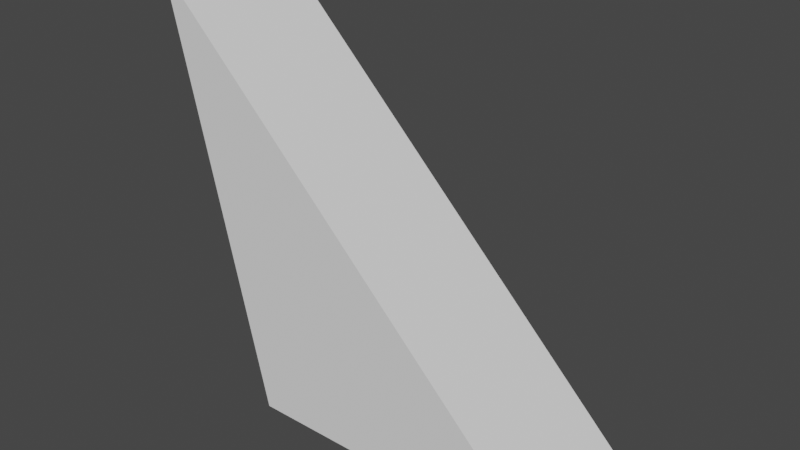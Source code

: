 # Source: scalene_triangle.blend  (saved by Blender 2.92.15; exported with 4.5.12 LTS)
import bpy
from mathutils import Matrix  # noqa: F401  (used for matrix-valued properties, if any)

bpy.ops.wm.read_factory_settings(use_empty=True)
scene = bpy.context.scene
scene.name = 'Scene'

# ---- collections
col_collection = bpy.data.collections.new('Collection'); scene.collection.children.link(col_collection)

# ---- world
world_world = bpy.data.worlds.new('World'); scene.world = world_world
world_world.use_nodes = True; world_world.node_tree.nodes.clear()
_N = world_world.node_tree.nodes; _L = world_world.node_tree.links
n0 = _N.new('ShaderNodeOutputWorld'); n0.name = 'World Output'; n0.location = (300, 300)
n1 = _N.new('ShaderNodeBackground'); n1.name = 'Background'; n1.location = (10, 300)
n1.inputs[0].default_value = (0.05088, 0.05088, 0.05088, 1.0)
_L.new(n1.outputs[0], n0.inputs[0])
n0.is_active_output = True
world_world.color = (0.05088, 0.05088, 0.05088)
world_world.use_sun_shadow = False
world_world.sun_shadow_jitter_overblur = 0.0

# ---- meshes
me_cube_001 = bpy.data.meshes.new('Cube.001')
me_cube_001.from_pydata([(-0.5249, -1.0, -1.0), (-1.0, -1.0, 1.0), (-0.5249, 1.0, -1.0), (-1.0, 1.0, 1.0), (1.0, -1.0, -1.0), (1.0, 1.0, -1.0)], [], [(0, 1, 3, 2), (1, 0, 4), (5, 2, 3), (3, 2, 5, 4, 0, 1), (2, 5, 4, 0), (4, 5, 3, 1)])
_uv = me_cube_001.uv_layers.new(name='UVMap')
_uv.uv.foreach_set('vector', [0.375, 0.0, 0.625, 0.0, 0.625, 0.25, 0.375, 0.25, 0.625, 0.0, 0.125, 0.75, 0.375, 0.75, 0.375, 0.5, 0.375, 0.25, 0.625, 0.25, 0.875, 0.5, 0.375, 0.25, 0.375, 0.5, 0.375, 0.75, 0.375, 1.0, 0.625, 1.0, 0.125, 0.5, 0.375, 0.5, 0.375, 0.75, 0.125, 0.75, 0.0, 0.0, 0.0, 0.0, 0.0, 0.0, 0.0, 0.0])
me_cube_001.use_remesh_fix_poles = True
me_cube_001.use_remesh_preserve_attributes = False
me_cube_001.use_mirror_vertex_groups = False
me_cube_001.update()

# ---- objects
ob_cube = bpy.data.objects.new('Cube', me_cube_001)

# ---- transforms, parenting, visibility, modifiers, constraints
ob_cube.location = (0.0, 0.0, 0.0)
ob_cube.scale = (0.075, 0.025, 0.075)
ob_cube.lineart.crease_threshold = 0.0

# ---- collection membership
col_collection.objects.link(ob_cube)

# ---- scene / render settings (as saved in the file)
scene.frame_start = 1; scene.frame_end = 250; scene.frame_set(1)
scene.render.engine = 'BLENDER_EEVEE_NEXT'
scene.cycles.use_denoising = False
scene.cycles.samples = 128
scene.cycles.sampling_pattern = 'TABULATED_SOBOL'
scene.cycles.use_adaptive_sampling = False
scene.cycles.use_light_tree = False
scene.view_settings.view_transform = 'Filmic'
bpy.context.view_layer.update()

# ---- added for rendering (the .blend has no active camera and no usable light): camera, sun
cam_auto = bpy.data.cameras.new('AutoCamera')
cam_auto.lens = 50.0
cam_auto.sensor_width = 36.0
cam_auto.clip_end = 1000.0
ob_auto_camera = bpy.data.objects.new('AutoCamera', cam_auto)
scene.collection.objects.link(ob_auto_camera)
ob_auto_camera.location = (0.201648, -0.241978, 0.161318)
ob_auto_camera.rotation_euler = (1.09748, -7.21219e-08, 0.694738)
scene.camera = ob_auto_camera
light_auto_sun = bpy.data.lights.new('AutoSun', 'SUN')
light_auto_sun.energy = 3.0
light_auto_sun.angle = 0.0523599
ob_auto_sun = bpy.data.objects.new('AutoSun', light_auto_sun)
scene.collection.objects.link(ob_auto_sun)
ob_auto_sun.rotation_euler = (0.872665, 0.174533, 0.523599)
bpy.context.view_layer.update()
